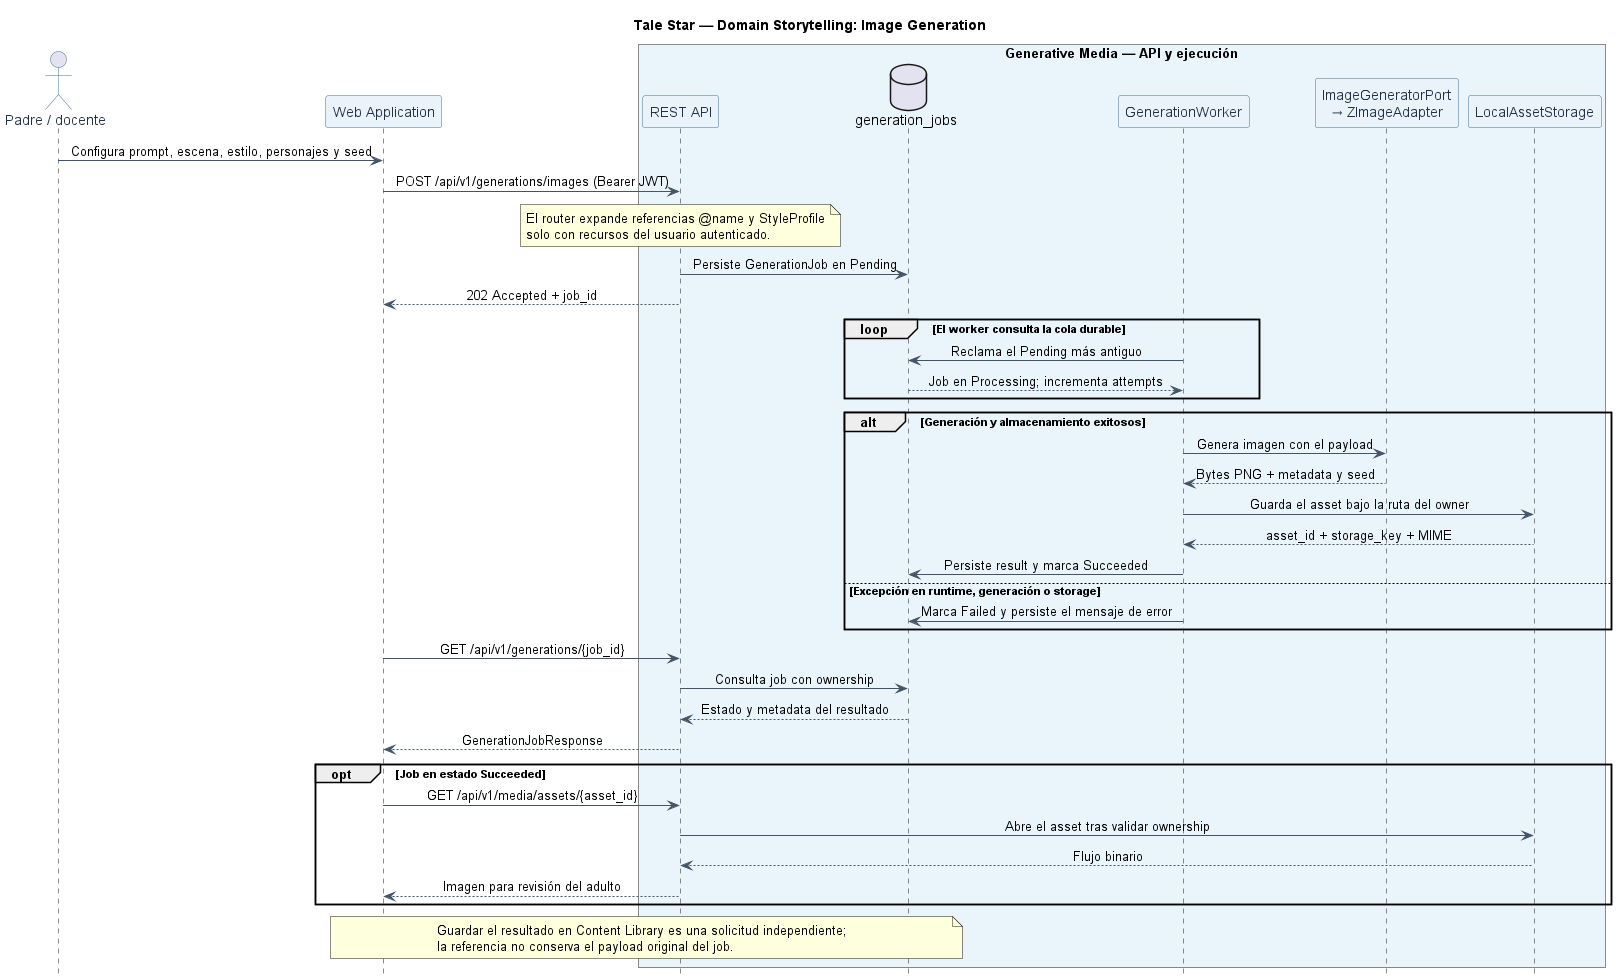

The diagram above was rendered by PlantUML. Its source (embedded in the PNG):
@startuml
title Tale Star — Domain Storytelling: Image Generation
hide footbox
skinparam backgroundColor #FFFFFF
skinparam shadowing false
skinparam sequenceMessageAlign center
skinparam responseMessageBelowArrow true
skinparam ParticipantBorderColor #47708F
skinparam ParticipantFontColor #203244
skinparam ParticipantBackgroundColor #EAF3FA
skinparam ActorBorderColor #47708F
skinparam ActorFontColor #203244
skinparam LifeLineBorderColor #9AA9B6
skinparam ArrowColor #435466
skinparam BoxBorderColor #9AA9B6
actor "Padre / docente" as Adult
participant "Web Application" as Web
box "Generative Media — API y ejecución" #EAF4FB
participant "REST API" as API
database "generation_jobs" as Jobs
participant "GenerationWorker" as Worker
participant "ImageGeneratorPort\n→ ZImageAdapter" as Generator
participant "LocalAssetStorage" as Storage
end box
Adult -> Web : Configura prompt, escena, estilo, personajes y seed
Web -> API : POST /api/v1/generations/images (Bearer JWT)
note over API
El router expande referencias @name y StyleProfile
solo con recursos del usuario autenticado.
end note
API -> Jobs : Persiste GenerationJob en Pending
API --> Web : 202 Accepted + job_id
loop El worker consulta la cola durable
    Worker -> Jobs : Reclama el Pending más antiguo
    Jobs --> Worker : Job en Processing; incrementa attempts
end
alt Generación y almacenamiento exitosos
    Worker -> Generator : Genera imagen con el payload
    Generator --> Worker : Bytes PNG + metadata y seed
    Worker -> Storage : Guarda el asset bajo la ruta del owner
    Storage --> Worker : asset_id + storage_key + MIME
    Worker -> Jobs : Persiste result y marca Succeeded
else Excepción en runtime, generación o storage
    Worker -> Jobs : Marca Failed y persiste el mensaje de error
end
Web -> API : GET /api/v1/generations/{job_id}
API -> Jobs : Consulta job con ownership
Jobs --> API : Estado y metadata del resultado
API --> Web : GenerationJobResponse
opt Job en estado Succeeded
    Web -> API : GET /api/v1/media/assets/{asset_id}
    API -> Storage : Abre el asset tras validar ownership
    Storage --> API : Flujo binario
    API --> Web : Imagen para revisión del adulto
end
note over Web,Jobs
Guardar el resultado en Content Library es una solicitud independiente;
la referencia no conserva el payload original del job.
end note
@enduml